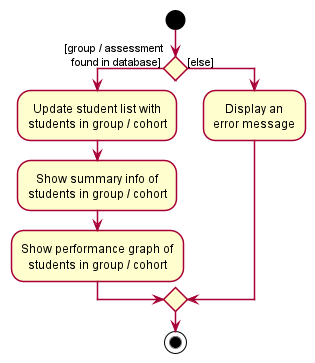

The diagram above was rendered by PlantUML. Its source (embedded in the PNG):
@startuml
!include style.puml

start
if () then ([group / assessment\n  found in database])
	:Update student list with\nstudents in group / cohort;
	:Show summary info of\nstudents in group / cohort;
  :Show performance graph of\nstudents in group / cohort;
else ([else])
	:Display an\nerror message;
endif

stop

@enduml